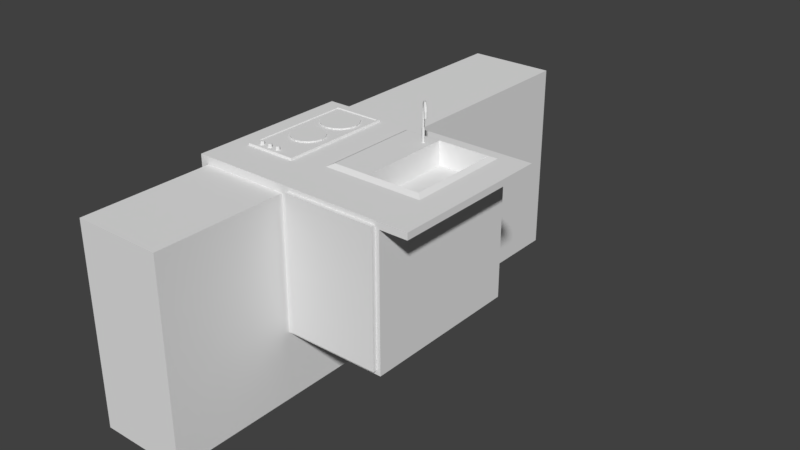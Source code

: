 # Source: cuisine.blend  (saved by Blender 2.79.0; exported with 4.5.12 LTS)
import bpy
from mathutils import Matrix  # noqa: F401  (used for matrix-valued properties, if any)

bpy.ops.wm.read_factory_settings(use_empty=True)
scene = bpy.context.scene
scene.name = 'Scene'

# ---- collections
col_collection_1 = bpy.data.collections.new('Collection 1'); scene.collection.children.link(col_collection_1)

# ---- world
world_world = bpy.data.worlds.new('World'); scene.world = world_world
world_world.color = (0.05088, 0.05088, 0.05088)
world_world.use_sun_shadow = False
world_world.sun_shadow_jitter_overblur = 0.0
world_world.cycles.sampling_method = 'MANUAL'

# ---- meshes
me_cube_002 = bpy.data.meshes.new('Cube.002')
me_cube_002.from_pydata([(-2.268, -7.598, -1.125), (-2.268, -7.598, 6.768), (-2.268, 1.972, -1.125), (-2.268, 1.972, 6.768), (2.531, -7.598, -1.125), (2.531, -7.598, 6.768), (2.531, 1.972, -1.125), (2.531, 1.972, 6.768)], [], [(0, 1, 3, 2), (2, 3, 7, 6), (6, 7, 5, 4), (4, 5, 1, 0), (2, 6, 4, 0), (7, 3, 1, 5)])
me_cube_002.use_remesh_preserve_volume = False
me_cube_002.use_remesh_preserve_attributes = False
me_cube_002.use_mirror_vertex_groups = False
me_cube_002.update()
me_cube_001 = bpy.data.meshes.new('Cube.001')
me_cube_001.from_pydata([(-1.0, -1.0, -1.0), (-1.0, -1.0, 1.0), (-1.0, 1.0, -1.0), (-1.0, 1.0, 1.0), (1.0, -1.0, -1.0), (1.0, -1.0, 1.0), (1.0, 1.0, -1.0), (1.0, 1.0, 1.0)], [], [(0, 1, 3, 2), (2, 3, 7, 6), (6, 7, 5, 4), (4, 5, 1, 0), (2, 6, 4, 0), (7, 3, 1, 5)])
me_cube_001.use_remesh_preserve_volume = False
me_cube_001.use_remesh_preserve_attributes = False
me_cube_001.use_mirror_vertex_groups = False
me_cube_001.update()
me_cylinder_002 = bpy.data.meshes.new('Cylinder.002')
me_cylinder_002.from_pydata([(0.02681, -0.02595, -0.00566), (0.02681, -0.02595, 0.2857), (0.02871, -0.03305, -0.00566), (0.02871, -0.03305, 0.2857), (0.02442, -0.0408, -0.00566), (0.02442, -0.0408, 0.2857), (0.01645, -0.04465, -0.00566), (0.01645, -0.04465, 0.2857), (0.009462, -0.04236, -0.00566), (0.009462, -0.04236, 0.2857), (0.007561, -0.03526, -0.00566), (0.007561, -0.03526, 0.2857), (0.01186, -0.02751, -0.00566), (0.01186, -0.02751, 0.2857), (0.01983, -0.02366, -0.00566), (0.01983, -0.02366, 0.2857), (0.03649, -0.04127, 0.3297), (0.03506, -0.03467, 0.3324), (0.032, -0.04881, 0.3285), (0.02422, -0.05287, 0.3297), (0.01771, -0.05108, 0.3324), (0.01627, -0.04447, 0.3352), (0.02076, -0.03693, 0.3363), (0.02854, -0.03287, 0.3352), (0.05736, -0.06282, 0.3744), (0.057, -0.05715, 0.3797), (0.05221, -0.07018, 0.3722), (0.04458, -0.07491, 0.3744), (0.03893, -0.07424, 0.3797), (0.03858, -0.06857, 0.3849), (0.04372, -0.06121, 0.3871), (0.05136, -0.05648, 0.3849), (0.0871, -0.09453, 0.3993), (0.08843, -0.09074, 0.4061), (0.08136, -0.101, 0.3965), (0.07457, -0.1064, 0.3993), (0.07071, -0.1075, 0.4061), (0.07204, -0.1037, 0.4129), (0.07778, -0.09722, 0.4157), (0.08457, -0.09185, 0.4129), (0.1192, -0.1286, 0.4001), (0.1224, -0.1269, 0.4074), (0.1127, -0.1341, 0.3971), (0.1068, -0.1403, 0.4001), (0.1049, -0.1435, 0.4074), (0.1082, -0.1418, 0.4147), (0.1147, -0.1362, 0.4177), (0.1206, -0.1301, 0.4147), (0.1421, -0.1516, 0.3798), (0.1485, -0.1528, 0.3839), (0.1338, -0.1564, 0.3781), (0.1285, -0.1645, 0.3798), (0.1293, -0.1709, 0.3839), (0.1357, -0.1721, 0.388), (0.144, -0.1673, 0.3897), (0.1493, -0.1593, 0.388), (0.156, -0.1676, 0.3477), (0.1626, -0.1695, 0.3487), (0.1481, -0.1716, 0.3472), (0.1437, -0.1792, 0.3477), (0.1452, -0.1859, 0.3487), (0.1519, -0.1879, 0.3498), (0.1597, -0.1839, 0.3503), (0.1642, -0.1763, 0.3498), (0.1576, -0.1693, 0.2937), (0.1645, -0.1715, 0.2937), (0.1497, -0.1733, 0.2937), (0.1453, -0.181, 0.2937), (0.1471, -0.1879, 0.2937), (0.154, -0.1901, 0.2937), (0.1619, -0.1862, 0.2937), (0.1663, -0.1785, 0.2937)], [], [(0, 1, 3, 2), (2, 3, 5, 4), (4, 5, 7, 6), (6, 7, 9, 8), (8, 9, 11, 10), (10, 11, 13, 12), (5, 3, 16, 18), (12, 13, 15, 14), (14, 15, 1, 0), (0, 2, 4, 6, 8, 10, 12, 14), (22, 21, 29, 30), (11, 9, 20, 21), (1, 15, 23, 17), (3, 1, 17, 16), (7, 5, 18, 19), (13, 11, 21, 22), (9, 7, 19, 20), (15, 13, 22, 23), (24, 25, 33, 32), (20, 19, 27, 28), (18, 16, 24, 26), (23, 22, 30, 31), (21, 20, 28, 29), (19, 18, 26, 27), (16, 17, 25, 24), (17, 23, 31, 25), (39, 38, 46, 47), (25, 31, 39, 33), (30, 29, 37, 38), (28, 27, 35, 36), (26, 24, 32, 34), (31, 30, 38, 39), (29, 28, 36, 37), (27, 26, 34, 35), (42, 40, 48, 50), (37, 36, 44, 45), (35, 34, 42, 43), (32, 33, 41, 40), (33, 39, 47, 41), (38, 37, 45, 46), (36, 35, 43, 44), (34, 32, 40, 42), (49, 55, 63, 57), (47, 46, 54, 55), (45, 44, 52, 53), (43, 42, 50, 51), (40, 41, 49, 48), (41, 47, 55, 49), (46, 45, 53, 54), (44, 43, 51, 52), (59, 58, 66, 67), (54, 53, 61, 62), (52, 51, 59, 60), (50, 48, 56, 58), (55, 54, 62, 63), (53, 52, 60, 61), (51, 50, 58, 59), (48, 49, 57, 56), (64, 65, 71, 70, 69, 68, 67, 66), (56, 57, 65, 64), (57, 63, 71, 65), (62, 61, 69, 70), (60, 59, 67, 68), (58, 56, 64, 66), (63, 62, 70, 71), (61, 60, 68, 69)])
me_cylinder_002.use_remesh_preserve_volume = False
me_cylinder_002.use_remesh_preserve_attributes = False
me_cylinder_002.use_mirror_vertex_groups = False
me_cylinder_002.update()
me_cylinder_001 = bpy.data.meshes.new('Cylinder.001')
me_cylinder_001.from_pydata([(-0.7124, -0.3483, 1.42), (-0.7124, -0.3517, 1.454), (-0.6969, -0.3547, 1.42), (-0.6993, -0.3572, 1.454), (-0.6904, -0.3703, 1.42), (-0.6938, -0.3703, 1.454), (-0.6969, -0.3858, 1.42), (-0.6993, -0.3834, 1.454), (-0.7124, -0.3922, 1.42), (-0.7124, -0.3888, 1.454), (-0.7279, -0.3858, 1.42), (-0.7255, -0.3834, 1.454), (-0.7344, -0.3703, 1.42), (-0.731, -0.3703, 1.454), (-0.7279, -0.3547, 1.42), (-0.7255, -0.3572, 1.454)], [], [(0, 1, 3, 2), (2, 3, 5, 4), (4, 5, 7, 6), (6, 7, 9, 8), (8, 9, 11, 10), (10, 11, 13, 12), (3, 1, 15, 13, 11, 9, 7, 5), (12, 13, 15, 14), (14, 15, 1, 0), (0, 2, 4, 6, 8, 10, 12, 14)])
me_cylinder_001.use_remesh_preserve_volume = False
me_cylinder_001.use_remesh_preserve_attributes = False
me_cylinder_001.use_mirror_vertex_groups = False
me_cylinder_001.update()
me_cylinder = bpy.data.meshes.new('Cylinder')
me_cylinder.from_pydata([(-0.5578, 0.1995, 1.412), (-0.5578, 0.1995, 1.425), (-0.4952, 0.187, 1.412), (-0.4952, 0.187, 1.425), (-0.4422, 0.1516, 1.412), (-0.4422, 0.1516, 1.425), (-0.4067, 0.09855, 1.412), (-0.4067, 0.09855, 1.425), (-0.3943, 0.036, 1.412), (-0.3943, 0.036, 1.425), (-0.4067, -0.02655, 1.412), (-0.4067, -0.02655, 1.425), (-0.4422, -0.07958, 1.412), (-0.4422, -0.07958, 1.425), (-0.4952, -0.115, 1.412), (-0.4952, -0.115, 1.425), (-0.5578, -0.1275, 1.412), (-0.5578, -0.1275, 1.425), (-0.6203, -0.115, 1.412), (-0.6203, -0.115, 1.425), (-0.6734, -0.07958, 1.412), (-0.6734, -0.07958, 1.425), (-0.7088, -0.02655, 1.412), (-0.7088, -0.02655, 1.425), (-0.7212, 0.036, 1.412), (-0.7212, 0.036, 1.425), (-0.7088, 0.09855, 1.412), (-0.7088, 0.09855, 1.425), (-0.6734, 0.1516, 1.412), (-0.6734, 0.1516, 1.425), (-0.6203, 0.187, 1.412), (-0.6203, 0.187, 1.425), (-0.5578, 0.6394, 1.412), (-0.5578, 0.6394, 1.425), (-0.4863, 0.6252, 1.412), (-0.4863, 0.6252, 1.425), (-0.4258, 0.5847, 1.412), (-0.4258, 0.5847, 1.425), (-0.3853, 0.5242, 1.412), (-0.3853, 0.5242, 1.425), (-0.3711, 0.4527, 1.412), (-0.3711, 0.4527, 1.425), (-0.3853, 0.3813, 1.412), (-0.3853, 0.3813, 1.425), (-0.4258, 0.3208, 1.412), (-0.4258, 0.3208, 1.425), (-0.4863, 0.2803, 1.412), (-0.4863, 0.2803, 1.425), (-0.5578, 0.2661, 1.412), (-0.5578, 0.2661, 1.425), (-0.6292, 0.2803, 1.412), (-0.6292, 0.2803, 1.425), (-0.6897, 0.3208, 1.412), (-0.6897, 0.3208, 1.425), (-0.7302, 0.3813, 1.412), (-0.7302, 0.3813, 1.425), (-0.7444, 0.4527, 1.412), (-0.7444, 0.4527, 1.425), (-0.7302, 0.5242, 1.412), (-0.7302, 0.5242, 1.425), (-0.6897, 0.5847, 1.412), (-0.6897, 0.5847, 1.425), (-0.6292, 0.6252, 1.412), (-0.6292, 0.6252, 1.425)], [], [(0, 1, 3, 2), (2, 3, 5, 4), (4, 5, 7, 6), (6, 7, 9, 8), (8, 9, 11, 10), (10, 11, 13, 12), (12, 13, 15, 14), (14, 15, 17, 16), (16, 17, 19, 18), (18, 19, 21, 20), (20, 21, 23, 22), (22, 23, 25, 24), (24, 25, 27, 26), (26, 27, 29, 28), (3, 1, 31, 29, 27, 25, 23, 21, 19, 17, 15, 13, 11, 9, 7, 5), (28, 29, 31, 30), (30, 31, 1, 0), (0, 2, 4, 6, 8, 10, 12, 14, 16, 18, 20, 22, 24, 26, 28, 30), (32, 33, 35, 34), (34, 35, 37, 36), (36, 37, 39, 38), (38, 39, 41, 40), (40, 41, 43, 42), (42, 43, 45, 44), (44, 45, 47, 46), (46, 47, 49, 48), (48, 49, 51, 50), (50, 51, 53, 52), (52, 53, 55, 54), (54, 55, 57, 56), (56, 57, 59, 58), (58, 59, 61, 60), (35, 33, 63, 61, 59, 57, 55, 53, 51, 49, 47, 45, 43, 41, 39, 37), (60, 61, 63, 62), (62, 63, 33, 32), (32, 34, 36, 38, 40, 42, 44, 46, 48, 50, 52, 54, 56, 58, 60, 62)])
me_cylinder.use_remesh_preserve_volume = False
me_cylinder.use_remesh_preserve_attributes = False
me_cylinder.use_mirror_vertex_groups = False
me_cylinder.update()
me_cube = bpy.data.meshes.new('Cube')
me_cube.from_pydata([(-1.0, -0.817, -1.192e-07), (-1.0, -0.817, 1.4), (-1.0, 0.817, -1.192e-07), (-1.0, 0.817, 1.4), (0.9593, -0.817, 0.04067), (0.9593, -0.817, 1.359), (1.0, 0.817, -1.192e-07), (1.0, 0.817, 1.4), (0.0, 0.817, -1.192e-07), (0.0, 0.817, 1.4), (0.04067, -0.817, 0.04067), (0.04067, -0.817, 1.359), (1.0, -0.817, 1.4), (1.0, -0.817, -1.192e-07), (0.0, -0.817, -1.192e-07), (0.0, -0.817, 1.4), (0.9593, -0.8537, 1.359), (0.9593, -0.8537, 0.04067), (0.04067, -0.8537, 0.04067), (0.04067, -0.8537, 1.359), (-1.0, -0.4325, -1.192e-07), (-1.0, -0.4325, 1.4), (1.0, -0.4325, -1.192e-07), (1.0, -0.4325, 1.4), (0.0, -0.4325, 1.4), (0.0, -0.4325, -1.192e-07), (-0.8242, 0.817, -1.192e-07), (-0.8242, -0.817, 1.4), (-0.8242, 0.817, 1.4), (-0.8242, -0.817, -1.192e-07), (-0.8242, -0.4325, -1.192e-07), (-0.8242, -0.4325, 1.4), (-0.3075, 0.817, 1.4), (-0.3075, -0.817, -1.192e-07), (-0.3075, -0.4325, 1.4), (-0.3075, 0.817, -1.192e-07), (-0.3075, -0.817, 1.4), (-0.3075, -0.4325, -1.192e-07), (-1.0, 0.7145, 1.4), (1.0, 0.7145, -1.192e-07), (-1.0, 0.7145, -1.192e-07), (0.9151, 0.6297, 1.21), (0.05404, 0.6605, 1.428), (0.0, 0.7145, -1.192e-07), (-0.8242, 0.7145, 1.4), (-0.8242, 0.7145, -1.192e-07), (-0.3075, 0.7145, 1.4), (-0.3075, 0.7145, -1.192e-07), (-0.8059, 0.6924, 1.42), (-0.8059, -0.4103, 1.42), (-0.3257, -0.4103, 1.42), (-0.3257, 0.6924, 1.42), (-0.8209, 0.7074, 1.42), (-0.8209, -0.4253, 1.42), (-0.3107, -0.4253, 1.42), (-0.3107, 0.7074, 1.42), (-0.8021, 0.6836, 1.412), (-0.8021, -0.4016, 1.412), (-0.3295, -0.4016, 1.412), (-0.3295, 0.6836, 1.412), (-1.0, -0.3338, -1.192e-07), (0.9151, -0.2489, 1.21), (0.05404, -0.2798, 1.428), (0.0, -0.3338, -1.192e-07), (-0.8242, -0.3338, 1.4), (-0.8242, -0.3338, -1.192e-07), (-0.3075, -0.3338, 1.4), (-0.3075, -0.3338, -1.192e-07), (-1.0, -0.3338, 1.4), (1.0, -0.3338, -1.192e-07), (-0.8209, -0.3279, 1.42), (-0.3107, -0.3279, 1.42), (-0.8059, -0.3155, 1.42), (-0.3257, -0.3155, 1.42), (-0.8021, -0.3082, 1.412), (-0.3295, -0.3082, 1.412), (0.0, 0.7145, 1.4), (1.0, 0.7145, 1.4), (1.0, -0.3338, 1.4), (0.0, -0.3338, 1.4), (0.4115, 0.817, 1.4), (0.4115, -0.817, -1.192e-07), (0.4115, 0.817, -1.192e-07), (0.4115, -0.817, 1.4), (0.4187, -0.817, 0.04067), (0.4187, -0.817, 1.359), (0.4187, -0.8537, 0.04067), (0.4187, -0.8537, 1.359), (0.4115, -0.4325, 1.4), (0.4115, -0.4325, -1.192e-07), (0.4115, 0.7145, -1.192e-07), (0.4115, 0.7145, 1.4), (0.4115, -0.3338, -1.192e-07), (0.4115, -0.3338, 1.4), (0.4519, 0.6297, 1.21), (0.4519, -0.2489, 1.21), (0.4211, 0.6605, 1.428), (0.946, 0.6605, 1.428), (0.946, -0.2798, 1.428), (0.4211, -0.2798, 1.428), (-1.0, -0.817, 1.334), (-1.0, 0.817, 1.334), (1.0, 0.817, 1.334), (1.0, -0.817, 1.334), (0.0, -0.817, 1.334), (0.0, 0.817, 1.334), (0.9593, -0.817, 1.359), (0.04067, -0.817, 1.359), (0.9593, -0.8537, 1.359), (0.04067, -0.8537, 1.359), (1.0, -0.4325, 1.334), (-1.0, -0.4325, 1.334), (-0.8242, 0.817, 1.334), (-0.8242, -0.817, 1.334), (-0.3075, -0.817, 1.334), (-0.3075, 0.817, 1.334), (1.0, 0.7145, 1.334), (-1.0, 0.7145, 1.334), (-1.0, -0.3338, 1.334), (1.0, -0.3338, 1.334), (0.4187, -0.8537, 1.359), (0.4115, 0.817, 1.334), (1.277, -0.4325, 1.4), (1.277, -0.817, 1.4), (1.277, -0.3338, 1.4), (1.277, 0.817, 1.4), (1.277, 0.7145, 1.4), (1.277, 0.817, 1.334), (1.277, -0.817, 1.334), (1.277, -0.4325, 1.334), (1.277, 0.7145, 1.334), (1.277, -0.3338, 1.334)], [], [(117, 38, 3, 101), (121, 80, 7, 102), (103, 110, 129, 128), (113, 27, 1, 100), (89, 22, 13, 81), (31, 21, 1, 27), (88, 24, 15, 83), (37, 25, 14, 33), (106, 5, 16, 108), (115, 32, 9, 105), (106, 4, 13, 103), (84, 10, 14, 81), (85, 5, 12, 83), (107, 11, 15, 104), (120, 87, 19, 109), (107, 10, 18, 109), (84, 4, 17, 86), (85, 11, 19, 87), (67, 63, 25, 37), (93, 79, 24, 88), (64, 68, 21, 31), (92, 69, 22, 89), (23, 12, 123, 122), (100, 1, 21, 111), (64, 31, 53, 70), (60, 65, 30, 20), (101, 3, 28, 112), (20, 30, 29, 0), (34, 31, 27, 36), (114, 36, 27, 113), (104, 15, 36, 114), (24, 34, 36, 15), (79, 66, 34, 24), (65, 67, 37, 30), (112, 28, 32, 115), (30, 37, 33, 29), (26, 35, 47, 45), (9, 32, 46, 76), (2, 26, 45, 40), (32, 28, 44, 46), (116, 102, 127, 130), (82, 6, 39, 90), (28, 3, 38, 44), (80, 9, 76, 91), (35, 8, 43, 47), (118, 68, 38, 117), (73, 51, 59, 75), (46, 44, 52, 55), (66, 46, 55, 71), (31, 34, 54, 53), (72, 48, 52, 70), (50, 49, 53, 54), (73, 50, 54, 71), (48, 51, 55, 52), (73, 75, 74, 72), (51, 48, 56, 59), (49, 50, 58, 57), (48, 72, 74, 56), (59, 56, 74, 75), (51, 73, 71, 55), (49, 72, 70, 53), (34, 66, 71, 54), (49, 50, 73, 72), (111, 21, 68, 118), (45, 47, 67, 65), (76, 46, 66, 79), (40, 45, 65, 60), (44, 64, 70, 52), (12, 103, 128, 123), (90, 39, 69, 92), (44, 38, 68, 64), (96, 42, 62, 99), (47, 43, 63, 67), (96, 97, 77, 91), (97, 98, 78, 77), (62, 42, 76, 79), (99, 62, 79, 93), (98, 99, 93, 78), (42, 96, 91, 76), (41, 94, 95, 61), (43, 90, 92, 63), (7, 80, 91, 77), (8, 82, 90, 43), (63, 92, 89, 25), (78, 93, 88, 23), (5, 85, 87, 16), (10, 84, 86, 18), (108, 16, 87, 120), (11, 85, 83, 15), (4, 84, 81, 13), (23, 88, 83, 12), (25, 89, 81, 14), (105, 9, 80, 121), (94, 41, 97, 96), (41, 61, 98, 97), (61, 95, 99, 98), (95, 94, 96, 99), (8, 105, 121, 82), (17, 108, 120, 86), (39, 116, 119, 69), (20, 111, 118, 60), (60, 118, 117, 40), (6, 102, 116, 39), (26, 112, 115, 35), (14, 104, 114, 33), (33, 114, 113, 29), (2, 101, 112, 26), (0, 100, 111, 20), (69, 119, 110, 22), (11, 107, 109, 19), (86, 120, 109, 18), (10, 107, 104, 14), (5, 106, 103, 12), (35, 115, 105, 8), (4, 106, 108, 17), (29, 113, 100, 0), (22, 110, 103, 13), (82, 121, 102, 6), (40, 117, 101, 2), (129, 122, 123, 128), (131, 124, 122, 129), (127, 125, 126, 130), (130, 126, 124, 131), (119, 116, 130, 131), (78, 23, 122, 124), (102, 7, 125, 127), (7, 77, 126, 125), (110, 119, 131, 129), (77, 78, 124, 126)])
me_cube.use_remesh_preserve_volume = False
me_cube.use_remesh_preserve_attributes = False
me_cube.use_mirror_vertex_groups = False
me_cube.update()

# ---- objects
ob_frigo = bpy.data.objects.new('Frigo', me_cube_002)
ob_trou = bpy.data.objects.new('trou', me_cube_001)
ob_cylinder = bpy.data.objects.new('Cylinder', me_cylinder_002)
ob_potentiometre_plaque = bpy.data.objects.new('Potentiometre plaque', me_cylinder_001)
ob_plaques = bpy.data.objects.new('Plaques', me_cylinder)
ob_cube = bpy.data.objects.new('Cube', me_cube)

# ---- transforms, parenting, visibility, modifiers, constraints
ob_frigo.location = (-0.4895, 0.4717, 0.1802)
ob_frigo.scale = (0.1602, 0.1602, 0.1602)
ob_frigo.lineart.crease_threshold = 0.0
ob_trou.location = (-0.474, 0.4627, 0.3229)
ob_trou.scale = (0.4424, -2.589, 1.0)
ob_trou.hide_viewport = True
ob_trou.lineart.crease_threshold = 0.0
ob_cylinder.location = (0.3212, 0.5712, 1.434)
ob_cylinder.lineart.crease_threshold = 0.0
ob_potentiometre_plaque.location = (0.0, 0.0, 0.0)
ob_potentiometre_plaque.lineart.crease_threshold = 0.0
_m = ob_potentiometre_plaque.modifiers.new('Array', 'ARRAY')
_m.count = 3
_m.constant_offset_displace = (0.0, 0.0, 0.0)
_m.relative_offset_displace = (2.1, 0.0, 0.0)
ob_plaques.location = (0.0, 0.0, 0.0)
ob_plaques.lineart.crease_threshold = 0.0
ob_cube.location = (0.0, 0.0, 0.0)
ob_cube.lineart.crease_threshold = 0.0
_m = ob_cube.modifiers.new('Boolean', 'BOOLEAN')
_m.object = ob_trou
_m.solver = 'FAST'

# ---- collection membership
col_collection_1.objects.link(ob_frigo)
col_collection_1.objects.link(ob_trou)
col_collection_1.objects.link(ob_cylinder)
col_collection_1.objects.link(ob_potentiometre_plaque)
col_collection_1.objects.link(ob_plaques)
col_collection_1.objects.link(ob_cube)

# ---- scene / render settings (as saved in the file)
scene.frame_start = 1; scene.frame_end = 250; scene.frame_set(2)
scene.render.engine = 'CYCLES'
scene.render.resolution_percentage = 50
scene.render.dither_intensity = 0.0
scene.cycles.use_denoising = False
scene.cycles.samples = 128
scene.cycles.sampling_pattern = 'TABULATED_SOBOL'
scene.cycles.use_adaptive_sampling = False
scene.cycles.use_light_tree = False
scene.cycles.blur_glossy = 0.0
scene.cycles.sample_clamp_indirect = 0.0
scene.view_settings.view_transform = 'Standard'
bpy.context.view_layer.update()

# ---- added for rendering (the .blend has no active camera and no usable light): camera, sun
cam_auto = bpy.data.cameras.new('AutoCamera')
cam_auto.lens = 50.0
cam_auto.sensor_width = 36.0
cam_auto.clip_end = 1000.0
ob_auto_camera = bpy.data.objects.new('AutoCamera', cam_auto)
scene.collection.objects.link(ob_auto_camera)
ob_auto_camera.location = (5.87175, -6.41724, 5.1739)
ob_auto_camera.rotation_euler = (1.09748, -7.21219e-08, 0.694738)
scene.camera = ob_auto_camera
light_auto_sun = bpy.data.lights.new('AutoSun', 'SUN')
light_auto_sun.energy = 3.0
light_auto_sun.angle = 0.0523599
ob_auto_sun = bpy.data.objects.new('AutoSun', light_auto_sun)
scene.collection.objects.link(ob_auto_sun)
ob_auto_sun.rotation_euler = (0.872665, 0.174533, 0.523599)
bpy.context.view_layer.update()
